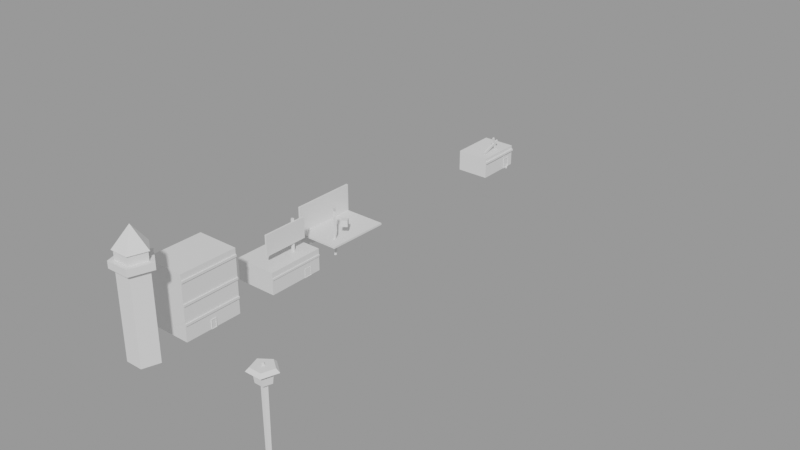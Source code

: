 # Source: CiudadP2.blend  (saved by Blender 3.6.13; exported with 4.5.12 LTS)
import bpy
from mathutils import Matrix  # noqa: F401  (used for matrix-valued properties, if any)

bpy.ops.wm.read_factory_settings(use_empty=True)
scene = bpy.context.scene
scene.name = 'Objetos'

# ---- materials (node trees are filled in below, after node groups)
mat_material_002 = bpy.data.materials.new('Material.002')
mat_material_002.alpha_threshold = 0.0
mat_material_002.roughness = 0.5
mat_material_002.line_color = (0.0, 0.0, 0.0, 1.0)
mat_material_003 = bpy.data.materials.new('Material.003')
mat_material_003.alpha_threshold = 0.0
mat_material_003.roughness = 0.5
mat_material_003.line_color = (0.0, 0.0, 0.0, 1.0)

# ---- material node trees
mat_material_002.use_nodes = True; mat_material_002.node_tree.nodes.clear()
_N = mat_material_002.node_tree.nodes; _L = mat_material_002.node_tree.links
n0 = _N.new('ShaderNodeOutputMaterial'); n0.name = 'Material Output'; n0.location = (300, 300)
n1 = _N.new('ShaderNodeBsdfPrincipled'); n1.name = 'Principled BSDF'; n1.location = (10, 300)
n1.distribution = 'GGX'
n1.subsurface_method = 'RANDOM_WALK_SKIN'
n1.inputs[3].default_value = 1.45
n1.inputs[27].default_value = (0.0, 0.0, 0.0, 1.0)
n1.inputs[28].default_value = 1.0
_L.new(n1.outputs[0], n0.inputs[0])
n0.is_active_output = True
mat_material_003.use_nodes = True; mat_material_003.node_tree.nodes.clear()
_N = mat_material_003.node_tree.nodes; _L = mat_material_003.node_tree.links
n0 = _N.new('ShaderNodeOutputMaterial'); n0.name = 'Material Output'; n0.location = (300, 300)
n1 = _N.new('ShaderNodeBsdfPrincipled'); n1.name = 'Principled BSDF'; n1.location = (10, 300)
n1.distribution = 'GGX'
n1.subsurface_method = 'RANDOM_WALK_SKIN'
n1.inputs[3].default_value = 1.45
n1.inputs[27].default_value = (0.0, 0.0, 0.0, 1.0)
n1.inputs[28].default_value = 1.0
_L.new(n1.outputs[0], n0.inputs[0])
n0.is_active_output = True

# ---- meshes
me_cube_043 = bpy.data.meshes.new('Cube.043')
me_cube_043.from_pydata([(1.479, 0.8771, 0.8726), (1.479, 0.8771, -0.8726), (1.479, -1.0, 0.8726), (1.479, -1.0, -0.8726), (-1.624, 0.8771, 0.8726), (-1.624, 0.8771, -0.8726), (-1.624, -1.0, 0.8726), (-1.624, -1.0, -0.8726), (1.479, 0.8771, 0.7052), (1.479, 0.8771, 0.6451), (1.479, 0.8771, 0.1106), (1.479, 0.8771, 0.05048), (1.479, 0.8771, -0.3925), (1.479, 0.8771, -0.4526), (-1.624, -1.0, -0.4526), (-1.624, -1.0, -0.3925), (-1.624, -1.0, 0.05048), (-1.624, -1.0, 0.1106), (-1.624, -1.0, 0.6451), (-1.624, -1.0, 0.7052), (1.479, -1.0, 0.7052), (1.479, -1.0, 0.6451), (1.479, -1.0, 0.1106), (1.479, -1.0, 0.05048), (1.479, -1.0, -0.3925), (1.479, -1.0, -0.4526), (-1.624, 0.8771, 0.6451), (-1.624, 0.8771, 0.7052), (-1.624, 0.8771, 0.05048), (-1.624, 0.8771, 0.1106), (-1.624, 0.8771, -0.4526), (-1.624, 0.8771, -0.3925), (1.55, 0.8771, -0.3925), (1.55, 0.8771, -0.4526), (1.55, 0.8771, 0.1106), (1.55, 0.8771, 0.05048), (1.55, 0.8771, 0.7052), (1.55, 0.8771, 0.6451), (1.55, -1.0, -0.3925), (1.55, -1.0, -0.4526), (1.55, -1.0, 0.1106), (1.55, -1.0, 0.05048), (1.55, -1.0, 0.7052), (1.55, -1.0, 0.6451), (1.529, 0.01494, -0.8606), (1.529, -0.1378, -0.8606), (1.479, 0.8771, -0.6254), (1.479, -1.0, -0.6254), (-1.624, 0.8771, -0.6254), (-1.624, -1.0, -0.6254), (1.529, -0.1378, -0.6374), (1.529, 0.01494, -0.6374), (-1.624, 0.027, -0.8726), (-1.624, -0.1499, -0.8726), (1.479, 0.027, 0.8726), (1.479, -0.1499, 0.8726), (-1.624, -0.1499, 0.8726), (-1.624, 0.027, 0.8726), (1.479, -0.1499, -0.8726), (1.479, 0.027, -0.8726), (1.479, 0.027, -0.3925), (1.479, -0.1499, -0.3925), (1.479, -0.1499, -0.4526), (1.479, 0.027, -0.4526), (1.479, 0.027, 0.1106), (1.479, -0.1499, 0.1106), (1.479, -0.1499, 0.05048), (1.479, 0.027, 0.05048), (1.479, 0.027, 0.7052), (1.479, -0.1499, 0.7052), (1.479, -0.1499, 0.6451), (1.479, 0.027, 0.6451), (-1.624, -0.1499, -0.3925), (-1.624, 0.027, -0.3925), (-1.624, 0.027, -0.4526), (-1.624, -0.1499, -0.4526), (-1.624, -0.1499, 0.1106), (-1.624, 0.027, 0.1106), (-1.624, 0.027, 0.05048), (-1.624, -0.1499, 0.05048), (-1.624, -0.1499, 0.7052), (-1.624, 0.027, 0.7052), (-1.624, 0.027, 0.6451), (-1.624, -0.1499, 0.6451), (1.55, -0.1499, -0.3925), (1.55, 0.027, -0.3925), (1.55, 0.027, -0.4526), (1.55, -0.1499, -0.4526), (1.55, -0.1499, 0.1106), (1.55, 0.027, 0.1106), (1.55, 0.027, 0.05048), (1.55, -0.1499, 0.05048), (1.55, -0.1499, 0.7052), (1.55, 0.027, 0.7052), (1.55, 0.027, 0.6451), (1.55, -0.1499, 0.6451), (-1.624, -0.1499, -0.6254), (-1.624, 0.027, -0.6254), (1.479, 0.027, -0.6254), (1.479, -0.1499, -0.6254), (1.529, -0.1499, -0.6254), (1.529, -0.1499, -0.8726), (1.529, 0.027, -0.8726), (1.529, 0.027, -0.6254), (1.499, -0.1378, -0.6374), (1.499, -0.1378, -0.8606), (1.499, 0.01494, -0.8606), (1.499, 0.01494, -0.6374)], [], [(81, 57, 4, 27), (20, 2, 6, 19), (69, 55, 2, 20), (29, 26, 9, 10), (67, 11, 35, 90), (47, 25, 14, 49), (25, 62, 87, 39), (46, 13, 63, 98), (48, 30, 13, 46), (31, 28, 11, 12), (0, 4, 57, 54), (24, 23, 16, 15), (77, 29, 28, 78), (19, 6, 56, 80), (49, 14, 75, 96), (22, 21, 18, 17), (81, 27, 26, 82), (31, 12, 13, 30), (29, 10, 11, 28), (27, 8, 9, 26), (22, 23, 41, 40), (13, 12, 32, 33), (20, 21, 43, 42), (15, 16, 79, 72), (17, 18, 83, 76), (19, 80, 83, 18), (24, 15, 14, 25), (22, 17, 16, 23), (20, 19, 18, 21), (27, 4, 0, 8), (32, 85, 86, 33), (34, 89, 90, 35), (36, 93, 94, 37), (11, 10, 34, 35), (24, 25, 39, 38), (21, 70, 95, 43), (9, 8, 36, 37), (23, 66, 91, 41), (99, 62, 25, 47), (8, 68, 93, 36), (10, 9, 71, 64), (12, 11, 67, 60), (61, 66, 23, 24), (65, 70, 21, 22), (71, 9, 37, 94), (65, 22, 40, 88), (69, 20, 42, 92), (73, 31, 30, 74), (51, 50, 104, 107), (92, 42, 43, 95), (88, 40, 41, 91), (84, 38, 39, 87), (77, 82, 26, 29), (73, 78, 28, 31), (17, 76, 79, 16), (15, 72, 75, 14), (1, 46, 98, 59), (97, 74, 30, 48), (55, 56, 6, 2), (12, 60, 85, 32), (63, 13, 33, 86), (10, 64, 89, 34), (52, 97, 48, 5), (8, 0, 54, 68), (58, 99, 47, 3), (5, 1, 59, 52), (53, 58, 3, 7), (5, 48, 46, 1), (61, 24, 38, 84), (3, 47, 49, 7), (61, 84, 85, 60), (65, 88, 89, 64), (69, 92, 93, 68), (63, 86, 87, 62), (67, 90, 91, 66), (71, 94, 95, 70), (92, 95, 94, 93), (88, 91, 90, 89), (84, 87, 86, 85), (81, 82, 83, 80), (77, 78, 79, 76), (73, 74, 75, 72), (82, 77, 76, 83), (78, 73, 72, 79), (57, 81, 80, 56), (97, 52, 53, 96), (55, 69, 68, 54), (66, 61, 60, 67), (99, 58, 101, 100), (70, 65, 64, 71), (58, 53, 52, 59), (56, 55, 54, 57), (74, 97, 96, 75), (62, 99, 98, 63), (7, 49, 96, 53), (58, 59, 102, 101), (98, 99, 100, 103), (59, 98, 103, 102), (45, 50, 100, 101), (51, 44, 102, 103), (44, 45, 101, 102), (50, 51, 103, 100), (104, 105, 106, 107), (44, 51, 107, 106), (45, 44, 106, 105), (50, 45, 105, 104)])
_uv = me_cube_043.uv_layers.new(name='UVMap')
_uv.uv.foreach_set('vector', [0.7324, 0.7829, 0.7324, 0.7935, 0.6789, 0.7935, 0.6789, 0.7829, 0.9922, 0.7829, 0.9922, 0.7935, 0.797, 0.7935, 0.797, 0.7829, 0.2824, 0.6183, 0.2824, 0.6689, 0.02507, 0.6689, 0.02507, 0.6183, 0.6789, 0.7455, 0.6789, 0.7791, 0.4837, 0.7791, 0.4837, 0.7455, 0.3359, 0.3343, 0.5933, 0.3343, 0.5933, 0.3558, 0.3359, 0.3558, 0.9922, 0.6992, 0.9922, 0.7101, 0.797, 0.7101, 0.797, 0.6992, 0.02507, 0.1392, 0.2824, 0.1392, 0.2824, 0.1606, 0.02507, 0.1606, 0.5933, 0.08684, 0.5933, 0.1392, 0.3359, 0.1392, 0.3359, 0.08684, 0.6789, 0.6992, 0.6789, 0.7101, 0.4837, 0.7101, 0.4837, 0.6992, 0.6789, 0.7139, 0.6789, 0.7417, 0.4837, 0.7417, 0.4837, 0.7139, 0.6789, 0.9886, 0.6789, 0.7935, 0.7324, 0.7935, 0.7324, 0.9886, 0.9922, 0.7139, 0.9922, 0.7417, 0.797, 0.7417, 0.797, 0.7139, 0.7324, 0.7455, 0.6789, 0.7455, 0.6789, 0.7417, 0.7324, 0.7417, 0.797, 0.7829, 0.797, 0.7935, 0.7435, 0.7935, 0.7435, 0.7829, 0.797, 0.6992, 0.797, 0.7101, 0.7435, 0.7101, 0.7435, 0.6992, 0.9922, 0.7455, 0.9922, 0.7791, 0.797, 0.7791, 0.797, 0.7455, 0.7324, 0.7829, 0.6789, 0.7829, 0.6789, 0.7791, 0.7324, 0.7791, 0.6789, 0.7139, 0.4837, 0.7139, 0.4837, 0.7101, 0.6789, 0.7101, 0.6789, 0.7455, 0.4837, 0.7455, 0.4837, 0.7417, 0.6789, 0.7417, 0.6789, 0.7829, 0.4837, 0.7829, 0.4837, 0.7791, 0.6789, 0.7791, 0.9922, 0.7455, 0.9922, 0.7417, 0.9966, 0.7417, 0.9966, 0.7455, 0.4837, 0.7101, 0.4837, 0.7139, 0.4792, 0.7139, 0.4792, 0.7101, 0.9922, 0.7829, 0.9922, 0.7791, 0.9966, 0.7791, 0.9966, 0.7829, 0.797, 0.7139, 0.797, 0.7417, 0.7435, 0.7417, 0.7435, 0.7139, 0.797, 0.7455, 0.797, 0.7791, 0.7435, 0.7791, 0.7435, 0.7455, 0.797, 0.7829, 0.7435, 0.7829, 0.7435, 0.7791, 0.797, 0.7791, 0.9922, 0.7139, 0.797, 0.7139, 0.797, 0.7101, 0.9922, 0.7101, 0.9922, 0.7455, 0.797, 0.7455, 0.797, 0.7417, 0.9922, 0.7417, 0.9922, 0.7829, 0.797, 0.7829, 0.797, 0.7791, 0.9922, 0.7791, 0.6789, 0.7829, 0.6789, 0.7935, 0.4837, 0.7935, 0.4837, 0.7829, 0.5933, 0.1788, 0.3359, 0.1788, 0.3359, 0.1606, 0.5933, 0.1606, 0.5933, 0.3739, 0.3359, 0.3739, 0.3359, 0.3558, 0.5933, 0.3558, 0.5933, 0.5968, 0.3359, 0.5968, 0.3359, 0.5786, 0.5933, 0.5786, 0.4837, 0.7417, 0.4837, 0.7455, 0.4792, 0.7455, 0.4792, 0.7417, 0.9922, 0.7139, 0.9922, 0.7101, 0.9966, 0.7101, 0.9966, 0.7139, 0.02507, 0.5572, 0.2824, 0.5572, 0.2824, 0.5786, 0.02507, 0.5786, 0.4837, 0.7791, 0.4837, 0.7829, 0.4792, 0.7829, 0.4792, 0.7791, 0.02507, 0.3343, 0.2824, 0.3343, 0.2824, 0.3558, 0.02507, 0.3558, 0.2824, 0.08684, 0.2824, 0.1392, 0.02507, 0.1392, 0.02507, 0.08684, 0.5933, 0.6183, 0.3359, 0.6183, 0.3359, 0.5968, 0.5933, 0.5968, 0.5933, 0.3954, 0.5933, 0.5572, 0.3359, 0.5572, 0.3359, 0.3954, 0.5933, 0.2002, 0.5933, 0.3343, 0.3359, 0.3343, 0.3359, 0.2002, 0.2824, 0.2002, 0.2824, 0.3343, 0.02507, 0.3343, 0.02507, 0.2002, 0.2824, 0.3954, 0.2824, 0.5572, 0.02507, 0.5572, 0.02507, 0.3954, 0.3359, 0.5572, 0.5933, 0.5572, 0.5933, 0.5786, 0.3359, 0.5786, 0.2824, 0.3954, 0.02507, 0.3954, 0.02507, 0.3739, 0.2824, 0.3739, 0.2824, 0.6183, 0.02507, 0.6183, 0.02507, 0.5968, 0.2824, 0.5968, 0.7324, 0.7139, 0.6789, 0.7139, 0.6789, 0.7101, 0.7324, 0.7101, 0.2518, 0.9075, 0.1256, 0.9176, 0.1362, 0.9019, 0.2408, 0.8971, 0.2824, 0.5968, 0.02507, 0.5968, 0.02507, 0.5786, 0.2824, 0.5786, 0.2824, 0.3739, 0.02507, 0.3739, 0.02507, 0.3558, 0.2824, 0.3558, 0.2824, 0.1788, 0.02507, 0.1788, 0.02507, 0.1606, 0.2824, 0.1606, 0.7324, 0.7455, 0.7324, 0.7791, 0.6789, 0.7791, 0.6789, 0.7455, 0.7324, 0.7139, 0.7324, 0.7417, 0.6789, 0.7417, 0.6789, 0.7139, 0.797, 0.7455, 0.7435, 0.7455, 0.7435, 0.7417, 0.797, 0.7417, 0.797, 0.7139, 0.7435, 0.7139, 0.7435, 0.7101, 0.797, 0.7101, 0.5933, 0.012, 0.5933, 0.08684, 0.3359, 0.08684, 0.3359, 0.012, 0.7324, 0.6992, 0.7324, 0.7101, 0.6789, 0.7101, 0.6789, 0.6992, 0.7435, 0.9886, 0.7435, 0.7935, 0.797, 0.7935, 0.797, 0.9886, 0.5933, 0.2002, 0.3359, 0.2002, 0.3359, 0.1788, 0.5933, 0.1788, 0.3359, 0.1392, 0.5933, 0.1392, 0.5933, 0.1606, 0.3359, 0.1606, 0.5933, 0.3954, 0.3359, 0.3954, 0.3359, 0.3739, 0.5933, 0.3739, 0.7324, 0.6837, 0.7324, 0.6992, 0.6789, 0.6992, 0.6789, 0.6837, 0.5933, 0.6183, 0.5933, 0.6689, 0.3359, 0.6689, 0.3359, 0.6183, 0.2824, 0.012, 0.2824, 0.08684, 0.02507, 0.08684, 0.02507, 0.012, 0.6789, 0.6837, 0.6789, 0.4885, 0.7324, 0.4885, 0.7324, 0.6837, 0.7435, 0.6837, 0.7435, 0.4885, 0.797, 0.4885, 0.797, 0.6837, 0.6789, 0.6837, 0.6789, 0.6992, 0.4837, 0.6992, 0.4837, 0.6837, 0.2824, 0.2002, 0.02507, 0.2002, 0.02507, 0.1788, 0.2824, 0.1788, 0.9922, 0.6837, 0.9922, 0.6992, 0.797, 0.6992, 0.797, 0.6837, 0.2824, 0.2002, 0.2824, 0.1788, 0.3359, 0.1788, 0.3359, 0.2002, 0.2824, 0.3954, 0.2824, 0.3739, 0.3359, 0.3739, 0.3359, 0.3954, 0.2824, 0.6183, 0.2824, 0.5968, 0.3359, 0.5968, 0.3359, 0.6183, 0.3359, 0.1392, 0.3359, 0.1606, 0.2824, 0.1606, 0.2824, 0.1392, 0.3359, 0.3343, 0.3359, 0.3558, 0.2824, 0.3558, 0.2824, 0.3343, 0.3359, 0.5572, 0.3359, 0.5786, 0.2824, 0.5786, 0.2824, 0.5572, 0.2824, 0.5968, 0.2824, 0.5786, 0.3359, 0.5786, 0.3359, 0.5968, 0.2824, 0.3739, 0.2824, 0.3558, 0.3359, 0.3558, 0.3359, 0.3739, 0.2824, 0.1788, 0.2824, 0.1606, 0.3359, 0.1606, 0.3359, 0.1788, 0.7324, 0.7829, 0.7324, 0.7791, 0.7435, 0.7791, 0.7435, 0.7829, 0.7324, 0.7455, 0.7324, 0.7417, 0.7435, 0.7417, 0.7435, 0.7455, 0.7324, 0.7139, 0.7324, 0.7101, 0.7435, 0.7101, 0.7435, 0.7139, 0.7324, 0.7791, 0.7324, 0.7455, 0.7435, 0.7455, 0.7435, 0.7791, 0.7324, 0.7417, 0.7324, 0.7139, 0.7435, 0.7139, 0.7435, 0.7417, 0.7324, 0.7935, 0.7324, 0.7829, 0.7435, 0.7829, 0.7435, 0.7935, 0.7324, 0.6992, 0.7324, 0.6837, 0.7435, 0.6837, 0.7435, 0.6992, 0.2824, 0.6689, 0.2824, 0.6183, 0.3359, 0.6183, 0.3359, 0.6689, 0.2824, 0.3343, 0.2824, 0.2002, 0.3359, 0.2002, 0.3359, 0.3343, 0.06688, 0.9447, 0.06688, 0.6947, 0.1156, 0.7052, 0.1156, 0.9343, 0.2824, 0.5572, 0.2824, 0.3954, 0.3359, 0.3954, 0.3359, 0.5572, 0.7435, 0.4885, 0.7435, 0.6837, 0.7324, 0.6837, 0.7324, 0.4885, 0.7435, 0.7935, 0.7435, 0.9886, 0.7324, 0.9886, 0.7324, 0.7935, 0.7324, 0.7101, 0.7324, 0.6992, 0.7435, 0.6992, 0.7435, 0.7101, 0.2824, 0.1392, 0.2824, 0.08684, 0.3359, 0.08684, 0.3359, 0.1392, 0.797, 0.6837, 0.797, 0.6992, 0.7435, 0.6992, 0.7435, 0.6837, 0.7435, 0.4885, 0.7324, 0.4885, 0.7324, 0.4853, 0.7435, 0.4853, 0.2671, 0.9583, 0.1206, 0.9759, 0.1156, 0.9343, 0.2621, 0.9167, 0.3015, 0.7228, 0.3015, 0.9167, 0.2621, 0.9167, 0.2621, 0.7228, 0.1256, 0.7218, 0.1256, 0.9176, 0.1156, 0.9343, 0.1156, 0.7052, 0.2518, 0.9075, 0.2518, 0.732, 0.2621, 0.7228, 0.2621, 0.9167, 0.2518, 0.732, 0.1256, 0.7218, 0.1156, 0.7052, 0.2621, 0.7228, 0.1256, 0.9176, 0.2518, 0.9075, 0.2621, 0.9167, 0.1156, 0.9343, 0.1362, 0.9019, 0.1362, 0.7375, 0.2408, 0.7424, 0.2408, 0.8971, 0.2518, 0.732, 0.2518, 0.9075, 0.2408, 0.8971, 0.2408, 0.7424, 0.1256, 0.7218, 0.2518, 0.732, 0.2408, 0.7424, 0.1362, 0.7375, 0.1256, 0.9176, 0.1256, 0.7218, 0.1362, 0.7375, 0.1362, 0.9019])
me_cube_043.materials.append(mat_material_002)
me_cube_043.use_mirror_vertex_groups = False
me_cube_043.update()
me_cube_044 = bpy.data.meshes.new('Cube.044')
me_cube_044.from_pydata([(1.479, 0.8771, -0.2619), (1.479, 0.8771, -0.8726), (1.479, -1.0, -0.2619), (1.479, -1.0, -0.8726), (-1.624, 0.8771, -0.2619), (-1.624, 0.8771, -0.8726), (-1.624, -1.0, -0.2619), (-1.624, -1.0, -0.8726), (1.534, -1.0, -0.4706), (1.534, -1.0, -0.4199), (1.534, 0.8771, -0.4706), (1.534, 0.8771, -0.4199), (1.479, 0.8771, -0.4199), (1.479, 0.8771, -0.4706), (-1.624, -1.0, -0.4706), (-1.624, -1.0, -0.4199), (1.479, -1.0, -0.4199), (1.479, -1.0, -0.4706), (-1.624, 0.8771, -0.4706), (-1.624, 0.8771, -0.4199), (1.509, 0.5121, -0.6373), (1.509, 0.2907, -0.6373), (-1.624, 0.2796, -0.6262), (-1.624, 0.5232, -0.6262), (1.479, 0.5232, -0.6262), (1.479, 0.2796, -0.6262), (-1.624, -1.0, -0.6262), (-1.624, 0.8771, -0.6262), (1.479, -1.0, -0.6262), (1.479, 0.8771, -0.6262), (-1.624, 0.5232, -0.8726), (-1.624, 0.2796, -0.8726), (1.534, 0.5232, -0.4706), (1.534, 0.2796, -0.4706), (1.534, 0.2796, -0.4199), (1.534, 0.5232, -0.4199), (1.479, 0.5232, -0.2619), (1.479, 0.2796, -0.2619), (-1.624, 0.2796, -0.2619), (-1.624, 0.5232, -0.2619), (1.479, 0.2796, -0.8726), (1.479, 0.5232, -0.8726), (1.479, 0.5232, -0.4199), (1.479, 0.2796, -0.4199), (1.479, 0.2796, -0.4706), (1.479, 0.5232, -0.4706), (-1.624, 0.2796, -0.4199), (-1.624, 0.5232, -0.4199), (-1.624, 0.5232, -0.4706), (-1.624, 0.2796, -0.4706), (1.509, 0.5121, -0.8615), (1.509, 0.2907, -0.8615), (1.509, 0.2796, -0.6262), (1.509, 0.2796, -0.8726), (1.509, 0.5232, -0.8726), (1.509, 0.5232, -0.6262), (1.49, 0.2907, -0.6373), (1.49, 0.2907, -0.8615), (1.49, 0.5121, -0.8615), (1.49, 0.5121, -0.6373)], [], [(47, 39, 4, 19), (43, 16, 9, 34), (28, 17, 14, 26), (11, 35, 32, 10), (19, 4, 0, 12), (15, 6, 38, 46), (12, 0, 36, 42), (27, 18, 13, 29), (16, 2, 6, 15), (31, 40, 3, 7), (19, 12, 13, 18), (16, 17, 8, 9), (15, 46, 49, 14), (16, 15, 14, 17), (47, 19, 18, 48), (34, 9, 8, 33), (12, 42, 35, 11), (13, 12, 11, 10), (0, 4, 39, 36), (45, 13, 10, 32), (25, 44, 17, 28), (7, 26, 22, 31), (5, 1, 41, 30), (37, 38, 6, 2), (29, 13, 45, 24), (23, 48, 18, 27), (17, 44, 33, 8), (43, 37, 2, 16), (43, 34, 35, 42), (45, 32, 33, 44), (25, 40, 53, 52), (47, 48, 49, 46), (23, 30, 31, 22), (37, 43, 42, 36), (39, 47, 46, 38), (40, 31, 30, 41), (34, 33, 32, 35), (38, 37, 36, 39), (26, 14, 49, 22), (48, 23, 22, 49), (44, 25, 24, 45), (30, 23, 27, 5), (1, 29, 24, 41), (40, 25, 28, 3), (5, 27, 29, 1), (3, 28, 26, 7), (21, 51, 57, 56), (41, 24, 55, 54), (40, 41, 54, 53), (24, 25, 52, 55), (51, 21, 52, 53), (20, 50, 54, 55), (50, 51, 53, 54), (21, 20, 55, 52), (56, 57, 58, 59), (20, 21, 56, 59), (50, 20, 59, 58), (51, 50, 58, 57)])
_uv = me_cube_044.uv_layers.new(name='UVMap')
_uv.uv.foreach_set('vector', [0.6334, 0.7348, 0.6334, 0.7461, 0.608, 0.7461, 0.608, 0.7348, 0.6771, 0.3348, 0.0168, 0.3348, 0.0168, 0.3062, 0.6771, 0.3062, 0.9644, 0.7201, 0.9644, 0.7312, 0.7424, 0.7312, 0.7424, 0.7201, 0.9855, 0.3062, 0.8028, 0.3062, 0.8028, 0.28, 0.9855, 0.28, 0.608, 0.7348, 0.608, 0.7461, 0.386, 0.7461, 0.386, 0.7348, 0.7424, 0.7348, 0.7424, 0.7461, 0.6508, 0.7461, 0.6508, 0.7348, 0.9855, 0.3348, 0.9855, 0.4163, 0.8028, 0.4163, 0.8028, 0.3348, 0.608, 0.7201, 0.608, 0.7312, 0.386, 0.7312, 0.386, 0.7201, 0.9644, 0.7348, 0.9644, 0.7461, 0.7424, 0.7461, 0.7424, 0.7348, 0.6508, 0.7024, 0.6508, 0.4804, 0.7424, 0.4804, 0.7424, 0.7024, 0.608, 0.7348, 0.386, 0.7348, 0.386, 0.7312, 0.608, 0.7312, 0.9644, 0.7348, 0.9644, 0.7312, 0.9683, 0.7312, 0.9683, 0.7348, 0.7424, 0.7348, 0.6508, 0.7348, 0.6508, 0.7312, 0.7424, 0.7312, 0.9644, 0.7348, 0.7424, 0.7348, 0.7424, 0.7312, 0.9644, 0.7312, 0.6334, 0.7348, 0.608, 0.7348, 0.608, 0.7312, 0.6334, 0.7312, 0.6771, 0.3062, 0.0168, 0.3062, 0.0168, 0.28, 0.6771, 0.28, 0.9855, 0.3348, 0.8028, 0.3348, 0.8028, 0.3062, 0.9855, 0.3062, 0.386, 0.7312, 0.386, 0.7348, 0.3821, 0.7348, 0.3821, 0.7312, 0.608, 0.9682, 0.608, 0.7461, 0.6334, 0.7461, 0.6334, 0.9682, 0.8028, 0.2513, 0.9855, 0.2513, 0.9855, 0.28, 0.8028, 0.28, 0.6771, 0.171, 0.6771, 0.2513, 0.0168, 0.2513, 0.0168, 0.171, 0.7424, 0.7024, 0.7424, 0.7201, 0.6508, 0.7201, 0.6508, 0.7024, 0.608, 0.7024, 0.608, 0.4804, 0.6334, 0.4804, 0.6334, 0.7024, 0.6508, 0.9682, 0.6508, 0.7461, 0.7424, 0.7461, 0.7424, 0.9682, 0.9855, 0.171, 0.9855, 0.2513, 0.8028, 0.2513, 0.8028, 0.171, 0.6334, 0.7201, 0.6334, 0.7312, 0.608, 0.7312, 0.608, 0.7201, 0.0168, 0.2513, 0.6771, 0.2513, 0.6771, 0.28, 0.0168, 0.28, 0.6771, 0.3348, 0.6771, 0.4163, 0.0168, 0.4163, 0.0168, 0.3348, 0.6771, 0.3348, 0.6771, 0.3062, 0.8028, 0.3062, 0.8028, 0.3348, 0.8028, 0.2513, 0.8028, 0.28, 0.6771, 0.28, 0.6771, 0.2513, 0.3301, 0.9793, 0.009843, 0.9793, 0.01616, 0.9406, 0.3238, 0.9406, 0.6334, 0.7348, 0.6334, 0.7312, 0.6508, 0.7312, 0.6508, 0.7348, 0.6334, 0.7201, 0.6334, 0.7024, 0.6508, 0.7024, 0.6508, 0.7201, 0.6771, 0.4163, 0.6771, 0.3348, 0.8028, 0.3348, 0.8028, 0.4163, 0.6334, 0.7461, 0.6334, 0.7348, 0.6508, 0.7348, 0.6508, 0.7461, 0.6508, 0.4804, 0.6508, 0.7024, 0.6334, 0.7024, 0.6334, 0.4804, 0.6771, 0.3062, 0.6771, 0.28, 0.8028, 0.28, 0.8028, 0.3062, 0.6508, 0.7461, 0.6508, 0.9682, 0.6334, 0.9682, 0.6334, 0.7461, 0.7424, 0.7201, 0.7424, 0.7312, 0.6508, 0.7312, 0.6508, 0.7201, 0.6334, 0.7312, 0.6334, 0.7201, 0.6508, 0.7201, 0.6508, 0.7312, 0.6771, 0.2513, 0.6771, 0.171, 0.8028, 0.171, 0.8028, 0.2513, 0.6334, 0.7024, 0.6334, 0.7201, 0.608, 0.7201, 0.608, 0.7024, 0.9855, 0.04388, 0.9855, 0.171, 0.8028, 0.171, 0.8028, 0.04388, 0.6771, 0.04388, 0.6771, 0.171, 0.0168, 0.171, 0.0168, 0.04388, 0.608, 0.7024, 0.608, 0.7201, 0.386, 0.7201, 0.386, 0.7024, 0.9644, 0.7024, 0.9644, 0.7201, 0.7424, 0.7201, 0.7424, 0.7024, 0.3068, 0.9274, 0.03311, 0.9274, 0.04655, 0.9169, 0.2934, 0.9169, 0.02699, 0.6202, 0.313, 0.6202, 0.313, 0.6555, 0.02699, 0.6555, 0.6508, 0.4804, 0.6334, 0.4804, 0.6334, 0.4783, 0.6508, 0.4783, 0.3485, 0.6542, 0.3594, 0.9392, 0.3238, 0.9406, 0.313, 0.6555, 0.03311, 0.9274, 0.3068, 0.9274, 0.3238, 0.9406, 0.01616, 0.9406, 0.3003, 0.6687, 0.03968, 0.6687, 0.02699, 0.6555, 0.313, 0.6555, 0.03968, 0.6687, 0.03311, 0.9274, 0.01616, 0.9406, 0.02699, 0.6555, 0.3068, 0.9274, 0.3003, 0.6687, 0.313, 0.6555, 0.3238, 0.9406, 0.2934, 0.9169, 0.04655, 0.9169, 0.0498, 0.6792, 0.2901, 0.6792, 0.3003, 0.6687, 0.3068, 0.9274, 0.2934, 0.9169, 0.2901, 0.6792, 0.03968, 0.6687, 0.3003, 0.6687, 0.2901, 0.6792, 0.0498, 0.6792, 0.03311, 0.9274, 0.03968, 0.6687, 0.0498, 0.6792, 0.04655, 0.9169])
me_cube_044.materials.append(mat_material_003)
me_cube_044.use_mirror_vertex_groups = False
me_cube_044.update()
me_cylinder_008 = bpy.data.meshes.new('Cylinder.008')
me_cylinder_008.from_pydata([(1.192e-08, 1.0, -0.7636), (1.192e-08, 1.0, 0.7636), (0.9511, 0.309, -0.7636), (0.9511, 0.309, 0.7636), (0.5878, -0.809, -0.7636), (0.5878, -0.809, 0.7636), (-0.5878, -0.809, -0.7636), (-0.5878, -0.809, 0.7636), (-0.9511, 0.309, -0.7636), (-0.9511, 0.309, 0.7636)], [], [(0, 1, 3, 2), (2, 3, 5, 4), (4, 5, 7, 6), (3, 1, 9, 7, 5), (6, 7, 9, 8), (8, 9, 1, 0), (0, 2, 4, 6, 8)])
_uv = me_cylinder_008.uv_layers.new(name='UVMap')
_uv.uv.foreach_set('vector', [1.0, 0.5, 1.0, 1.0, 0.8, 1.0, 0.8, 0.5, 0.8, 0.5, 0.8, 1.0, 0.6, 1.0, 0.6, 0.5, 0.6, 0.5, 0.6, 1.0, 0.4, 1.0, 0.4, 0.5, 0.4783, 0.3242, 0.25, 0.49, 0.02175, 0.3242, 0.1089, 0.05584, 0.3911, 0.05584, 0.4, 0.5, 0.4, 1.0, 0.2, 1.0, 0.2, 0.5, 0.2, 0.5, 0.2, 1.0, 2.98e-08, 1.0, 2.98e-08, 0.5, 0.75, 0.49, 0.9783, 0.3242, 0.8911, 0.05584, 0.6089, 0.05584, 0.5217, 0.3242])
me_cylinder_008.update()
me_cube_045 = bpy.data.meshes.new('Cube.045')
me_cube_045.from_pydata([(-1.0, -1.0, -1.0), (-1.0, -1.0, -0.1045), (-1.0, 1.0, -1.0), (-1.0, 1.0, -0.1045), (0.2292, -1.0, -1.0), (0.2292, -1.0, -0.1045), (0.2292, 1.0, -1.0), (0.2292, 1.0, -0.1045)], [], [(0, 1, 3, 2), (2, 3, 7, 6), (6, 7, 5, 4), (4, 5, 1, 0), (2, 6, 4, 0), (7, 3, 1, 5)])
_uv = me_cube_045.uv_layers.new(name='UVMap')
_uv.uv.foreach_set('vector', [0.3209, 0.623, 0.1857, 0.4878, 0.4878, 0.1857, 0.623, 0.3209, 0.623, 0.3209, 0.4878, 0.1857, 0.6734, -3.567e-08, 0.8087, 0.1353, 1.0, 0.4272, 0.8087, 0.4272, 0.8087, -2.766e-09, 1.0, 5.596e-09, 0.1353, 0.8087, -4.759e-09, 0.6734, 0.1857, 0.4878, 0.3209, 0.623, 0.623, 0.3209, 0.8087, 0.5066, 0.5066, 0.8087, 0.3209, 0.623, 0.3021, 5.406e-08, 0.4878, 0.1857, 0.1857, 0.4878, -1.7e-08, 0.3021])
me_cube_045.update()
me_cube_046 = bpy.data.meshes.new('Cube.046')
me_cube_046.from_pydata([(-10.18, -1.019, -26.87), (-9.849, 0.9598, -29.39), (-10.17, -0.9724, 18.56), (-9.253, -1.02, -26.87), (-8.918, 0.9592, -29.39), (-9.243, -0.973, 18.56), (-8.908, 1.006, 16.04), (-9.839, 1.007, 16.04)], [], [(1, 4, 3, 0), (0, 2, 7, 1), (3, 5, 2, 0), (4, 6, 5, 3), (6, 7, 2, 5), (1, 7, 6, 4)])
_uv = me_cube_046.uv_layers.new(name='UVMap')
_uv.uv.foreach_set('vector', [0.125, 0.5, 0.375, 0.5, 0.375, 0.75, 0.125, 0.75, 0.375, 0.0, 0.625, 0.0, 0.625, 0.25, 0.375, 0.25, 0.375, 0.75, 0.625, 0.75, 0.625, 1.0, 0.375, 1.0, 0.375, 0.5, 0.625, 0.5, 0.625, 0.75, 0.375, 0.75, 0.625, 0.5, 0.875, 0.5, 0.875, 0.75, 0.625, 0.75, 0.375, 0.25, 0.625, 0.25, 0.625, 0.5, 0.375, 0.5])
me_cube_046.update()
me_cube_047 = bpy.data.meshes.new('Cube.047')
me_cube_047.from_pydata([(-12.27, -0.9983, -11.6), (-11.67, 0.9605, -14.84), (-12.27, -0.9956, -9.605), (11.66, -1.021, -11.6), (12.26, 0.9376, -14.83), (11.66, -1.019, -9.6), (12.26, 0.9403, -12.83), (-11.67, 0.9632, -12.84)], [], [(1, 4, 3, 0), (0, 2, 7, 1), (3, 5, 2, 0), (4, 6, 5, 3), (6, 7, 2, 5), (1, 7, 6, 4)])
_uv = me_cube_047.uv_layers.new(name='UVMap')
_uv.uv.foreach_set('vector', [0.125, 0.5, 0.375, 0.5, 0.375, 0.75, 0.125, 0.75, 0.375, 0.0, 0.625, 0.0, 0.625, 0.25, 0.375, 0.25, 0.375, 0.75, 0.625, 0.75, 0.625, 1.0, 0.375, 1.0, 0.375, 0.5, 0.625, 0.5, 0.625, 0.75, 0.375, 0.75, 0.625, 0.5, 0.875, 0.5, 0.875, 0.75, 0.625, 0.75, 0.375, 0.25, 0.625, 0.25, 0.625, 0.5, 0.375, 0.5])
me_cube_047.update()
me_cube_048 = bpy.data.meshes.new('Cube.048')
me_cube_048.from_pydata([(0.4046, -0.0028, -25.59), (0.4159, 0.04987, 25.33), (0.63, -0.04232, -25.54), (0.6413, 0.01035, 25.38), (0.08358, -0.06761, -25.5), (0.09485, -0.01494, 25.42), (-0.4795, -0.04372, -25.53), (-0.4682, 0.00895, 25.39), (-0.2811, -0.003665, -25.59), (-0.2698, 0.049, 25.34), (0.1685, 0.03288, -18.76), (0.3939, -0.006634, -18.71), (-0.1525, -0.03192, -18.68), (-0.7156, -0.008033, -18.71), (-0.5172, 0.03202, -18.76), (0.08874, -0.02898, -12.79), (0.3141, -0.0685, -12.74), (-0.2323, -0.09379, -12.71), (-0.7954, -0.0699, -12.74), (-0.597, -0.02985, -12.79), (0.4088, 0.01697, -6.472), (0.6342, -0.02255, -6.422), (0.08781, -0.04784, -6.389), (-0.4753, -0.02395, -6.419), (-0.2769, 0.01611, -6.47), (0.4138, 0.04, 15.79), (0.6392, 0.0004801, 15.84), (0.09274, -0.02481, 15.87), (-0.4703, -0.000919, 15.84), (-0.2719, 0.03913, 15.79), (-0.3155, 0.07639, 20.98), (-0.09008, 0.03687, 21.03), (-0.6365, 0.01158, 21.06), (-1.2, 0.03547, 21.03), (-1.001, 0.07552, 20.98), (1.305, 0.009923, 1.261), (0.7588, -0.01536, 1.294), (0.1957, 0.008524, 1.264), (0.3941, 0.04858, 1.213), (1.08, 0.04944, 1.211)], [], [(30, 1, 3, 31), (31, 3, 5, 32), (32, 5, 7, 33), (3, 1, 9, 7, 5), (33, 7, 9, 34), (34, 9, 1, 30), (0, 2, 4, 6, 8), (8, 14, 10, 0), (6, 13, 14, 8), (4, 12, 13, 6), (2, 11, 12, 4), (0, 10, 11, 2), (14, 19, 15, 10), (13, 18, 19, 14), (12, 17, 18, 13), (11, 16, 17, 12), (10, 15, 16, 11), (19, 24, 20, 15), (18, 23, 24, 19), (17, 22, 23, 18), (16, 21, 22, 17), (15, 20, 21, 16), (38, 29, 25, 39), (37, 28, 29, 38), (36, 27, 28, 37), (35, 26, 27, 36), (39, 25, 26, 35), (29, 34, 30, 25), (28, 33, 34, 29), (27, 32, 33, 28), (26, 31, 32, 27), (25, 30, 31, 26), (20, 39, 35, 21), (21, 35, 36, 22), (22, 36, 37, 23), (23, 37, 38, 24), (24, 38, 39, 20)])
_uv = me_cube_048.uv_layers.new(name='UVMap')
_uv.uv.foreach_set('vector', [1.0, 0.9745, 1.0, 1.0, 0.8, 1.0, 0.8, 0.9745, 0.8, 0.9745, 0.8, 1.0, 0.6, 1.0, 0.6, 0.9745, 0.6, 0.9745, 0.6, 1.0, 0.4, 1.0, 0.4, 0.9745, 0.4783, 0.3242, 0.25, 0.49, 0.02175, 0.3242, 0.1089, 0.05584, 0.3911, 0.05584, 0.4, 0.9745, 0.4, 1.0, 0.2, 1.0, 0.2, 0.9745, 0.2, 0.9745, 0.2, 1.0, 2.98e-08, 1.0, 2.98e-08, 0.9745, 0.75, 0.49, 0.9783, 0.3242, 0.8911, 0.05584, 0.6089, 0.05584, 0.5217, 0.3242, 0.2, 0.5, 0.2, 0.75, 2.98e-08, 0.75, 2.98e-08, 0.5, 0.4, 0.5, 0.4, 0.75, 0.2, 0.75, 0.2, 0.5, 0.6, 0.5, 0.6, 0.75, 0.4, 0.75, 0.4, 0.5, 0.8, 0.5, 0.8, 0.75, 0.6, 0.75, 0.6, 0.5, 1.0, 0.5, 1.0, 0.75, 0.8, 0.75, 0.8, 0.5, 0.2, 0.75, 0.2, 0.7856, 2.98e-08, 0.7856, 2.98e-08, 0.75, 0.4, 0.75, 0.4, 0.7856, 0.2, 0.7856, 0.2, 0.75, 0.6, 0.75, 0.6, 0.7856, 0.4, 0.7856, 0.4, 0.75, 0.8, 0.75, 0.8, 0.7856, 0.6, 0.7856, 0.6, 0.75, 1.0, 0.75, 1.0, 0.7856, 0.8, 0.7856, 0.8, 0.75, 0.2, 0.7856, 0.2, 0.8124, 2.98e-08, 0.8124, 2.98e-08, 0.7856, 0.4, 0.7856, 0.4, 0.8124, 0.2, 0.8124, 0.2, 0.7856, 0.6, 0.7856, 0.6, 0.8124, 0.4, 0.8124, 0.4, 0.7856, 0.8, 0.7856, 0.8, 0.8124, 0.6, 0.8124, 0.6, 0.7856, 1.0, 0.7856, 1.0, 0.8124, 0.8, 0.8124, 0.8, 0.7856, 0.2, 0.87, 0.2, 0.9437, 2.98e-08, 0.9437, 2.98e-08, 0.87, 0.4, 0.87, 0.4, 0.9437, 0.2, 0.9437, 0.2, 0.87, 0.6, 0.87, 0.6, 0.9437, 0.4, 0.9437, 0.4, 0.87, 0.8, 0.87, 0.8, 0.9437, 0.6, 0.9437, 0.6, 0.87, 1.0, 0.87, 1.0, 0.9437, 0.8, 0.9437, 0.8, 0.87, 0.2, 0.9437, 0.2, 0.9745, 2.98e-08, 0.9745, 2.98e-08, 0.9437, 0.4, 0.9437, 0.4, 0.9745, 0.2, 0.9745, 0.2, 0.9437, 0.6, 0.9437, 0.6, 0.9745, 0.4, 0.9745, 0.4, 0.9437, 0.8, 0.9437, 0.8, 0.9745, 0.6, 0.9745, 0.6, 0.9437, 1.0, 0.9437, 1.0, 0.9745, 0.8, 0.9745, 0.8, 0.9437, 1.0, 0.8124, 1.0, 0.87, 0.8, 0.87, 0.8, 0.8124, 0.8, 0.8124, 0.8, 0.87, 0.6, 0.87, 0.6, 0.8124, 0.6, 0.8124, 0.6, 0.87, 0.4, 0.87, 0.4, 0.8124, 0.4, 0.8124, 0.4, 0.87, 0.2, 0.87, 0.2, 0.8124, 0.2, 0.8124, 0.2, 0.87, 2.98e-08, 0.87, 2.98e-08, 0.8124])
me_cube_048.update()
me_cube_049 = bpy.data.meshes.new('Cube.049')
me_cube_049.from_pydata([(-1.0, -1.0, -1.0), (-1.0, -1.0, 1.0), (-1.0, 1.0, -1.0), (-1.0, 1.0, 1.0), (1.0, -1.0, -1.0), (1.0, -1.0, 1.0), (1.0, 1.0, -1.0), (1.0, 1.0, 1.0)], [], [(0, 1, 3, 2), (2, 3, 7, 6), (6, 7, 5, 4), (4, 5, 1, 0), (2, 6, 4, 0), (7, 3, 1, 5)])
_uv = me_cube_049.uv_layers.new(name='UVMap')
_uv.uv.foreach_set('vector', [0.375, 0.0, 0.625, 0.0, 0.625, 0.25, 0.375, 0.25, 0.375, 0.25, 0.625, 0.25, 0.625, 0.5, 0.375, 0.5, 0.375, 0.5, 0.625, 0.5, 0.625, 0.75, 0.375, 0.75, 0.375, 0.75, 0.625, 0.75, 0.625, 1.0, 0.375, 1.0, 0.125, 0.5, 0.375, 0.5, 0.375, 0.75, 0.125, 0.75, 0.625, 0.5, 0.875, 0.5, 0.875, 0.75, 0.625, 0.75])
me_cube_049.update()
me_cylinder_009 = bpy.data.meshes.new('Cylinder.009')
me_cylinder_009.from_pydata([(-9.576e-06, 0.6247, 8.572), (-9.575e-06, 1.836, 11.03), (0.5941, 0.193, 8.572), (1.746, 0.5673, 11.03), (0.3672, -0.5054, 8.572), (1.079, -1.485, 11.03), (-0.3672, -0.5054, 8.572), (-1.079, -1.485, 11.03), (-0.5941, 0.193, 8.572), (-1.746, 0.5673, 11.03), (-9.552e-06, 2.903, 10.92), (2.761, 0.8971, 10.92), (1.706, -2.349, 10.92), (-1.706, -2.349, 10.92), (-2.761, 0.8971, 10.92), (-9.557e-06, 0.3061, 11.61), (0.2911, 0.09458, 11.61), (0.1799, -0.2476, 11.61), (-0.1799, -0.2476, 11.61), (-0.2911, 0.09458, 11.61), (2.128, 0.6914, 11.61), (-9.557e-06, 2.237, 11.61), (1.315, -1.81, 11.61), (-1.315, -1.81, 11.61), (-2.128, 0.6914, 11.61), (-9.587e-06, 0.1738, 12.18), (0.1652, 0.0537, 12.18), (0.1021, -0.1406, 12.18), (-0.1021, -0.1406, 12.18), (-0.1653, 0.0537, 12.18), (-9.578e-06, 1.528, 8.572), (1.453, 0.472, 8.572), (0.8978, -1.236, 8.572), (-0.8979, -1.236, 8.572), (-1.453, 0.472, 8.572), (-5.377e-09, 0.48, -12.36), (0.4565, 0.1483, -12.36), (0.2821, -0.3883, -12.36), (-0.2821, -0.3883, -12.36), (-0.4565, 0.1483, -12.36)], [], [(30, 1, 3, 31), (31, 3, 5, 32), (32, 5, 7, 33), (1, 9, 14, 10), (33, 7, 9, 34), (34, 9, 1, 30), (0, 2, 36, 35), (10, 14, 24, 21), (3, 1, 10, 11), (7, 5, 12, 13), (9, 7, 13, 14), (5, 3, 11, 12), (15, 19, 29, 25), (13, 12, 22, 23), (11, 10, 21, 20), (14, 13, 23, 24), (12, 11, 20, 22), (15, 16, 20, 21), (16, 17, 22, 20), (17, 18, 23, 22), (18, 19, 24, 23), (19, 15, 21, 24), (26, 25, 29, 28, 27), (18, 17, 27, 28), (16, 15, 25, 26), (19, 18, 28, 29), (17, 16, 26, 27), (2, 0, 30, 31), (4, 2, 31, 32), (6, 4, 32, 33), (8, 6, 33, 34), (0, 8, 34, 30), (35, 36, 37, 38, 39), (6, 8, 39, 38), (2, 4, 37, 36), (8, 0, 35, 39), (4, 6, 38, 37)])
_uv = me_cylinder_009.uv_layers.new(name='UVMap')
_uv.uv.foreach_set('vector', [1.0, 0.5, 1.0, 1.0, 0.8, 1.0, 0.8, 0.5, 0.8, 0.5, 0.8, 1.0, 0.6, 1.0, 0.6, 0.5, 0.6, 0.5, 0.6, 1.0, 0.4, 1.0, 0.4, 0.5, 2.98e-08, 1.0, 0.2, 1.0, 0.2, 1.0, 2.98e-08, 1.0, 0.4, 0.5, 0.4, 1.0, 0.2, 1.0, 0.2, 0.5, 0.2, 0.5, 0.2, 1.0, 2.98e-08, 1.0, 2.98e-08, 0.5, 0.75, 0.3684, 0.8626, 0.2866, 0.8626, 0.2866, 0.75, 0.3684, 2.98e-08, 1.0, 0.2, 1.0, 0.2, 1.0, 2.98e-08, 1.0, 0.8, 1.0, 1.0, 1.0, 1.0, 1.0, 0.8, 1.0, 0.4, 1.0, 0.6, 1.0, 0.6, 1.0, 0.4, 1.0, 0.2, 1.0, 0.4, 1.0, 0.4, 1.0, 0.2, 1.0, 0.6, 1.0, 0.8, 1.0, 0.8, 1.0, 0.6, 1.0, 0.25, 0.2828, 0.2188, 0.2601, 0.2188, 0.2601, 0.25, 0.2828, 0.4, 1.0, 0.6, 1.0, 0.6, 1.0, 0.4, 1.0, 0.8, 1.0, 1.0, 1.0, 1.0, 1.0, 0.8, 1.0, 0.2, 1.0, 0.4, 1.0, 0.4, 1.0, 0.2, 1.0, 0.6, 1.0, 0.8, 1.0, 0.8, 1.0, 0.6, 1.0, 0.25, 0.2828, 0.2812, 0.2601, 0.4783, 0.3242, 0.25, 0.49, 0.2812, 0.2601, 0.2693, 0.2234, 0.3911, 0.05584, 0.4783, 0.3242, 0.2693, 0.2234, 0.2307, 0.2234, 0.1089, 0.05584, 0.3911, 0.05584, 0.2307, 0.2234, 0.2188, 0.2601, 0.02175, 0.3242, 0.1089, 0.05584, 0.2188, 0.2601, 0.25, 0.2828, 0.25, 0.49, 0.02175, 0.3242, 0.2812, 0.2601, 0.25, 0.2828, 0.2188, 0.2601, 0.2307, 0.2234, 0.2693, 0.2234, 0.2307, 0.2234, 0.2693, 0.2234, 0.2693, 0.2234, 0.2307, 0.2234, 0.2812, 0.2601, 0.25, 0.2828, 0.25, 0.2828, 0.2812, 0.2601, 0.2188, 0.2601, 0.2307, 0.2234, 0.2307, 0.2234, 0.2188, 0.2601, 0.2693, 0.2234, 0.2812, 0.2601, 0.2812, 0.2601, 0.2693, 0.2234, 0.8626, 0.2866, 0.75, 0.3684, 0.75, 0.49, 0.9783, 0.3242, 0.8196, 0.1542, 0.8626, 0.2866, 0.9783, 0.3242, 0.8911, 0.05584, 0.6804, 0.1542, 0.8196, 0.1542, 0.8911, 0.05584, 0.6089, 0.05584, 0.6374, 0.2866, 0.6804, 0.1542, 0.6089, 0.05584, 0.5217, 0.3242, 0.75, 0.3684, 0.6374, 0.2866, 0.5217, 0.3242, 0.75, 0.49, 0.75, 0.3684, 0.8626, 0.2866, 0.8196, 0.1542, 0.6804, 0.1542, 0.6374, 0.2866, 0.6804, 0.1542, 0.6374, 0.2866, 0.6374, 0.2866, 0.6804, 0.1542, 0.8626, 0.2866, 0.8196, 0.1542, 0.8196, 0.1542, 0.8626, 0.2866, 0.6374, 0.2866, 0.75, 0.3684, 0.75, 0.3684, 0.6374, 0.2866, 0.8196, 0.1542, 0.6804, 0.1542, 0.6804, 0.1542, 0.8196, 0.1542])
me_cylinder_009.update()
me_cube_038 = bpy.data.meshes.new('Cube.038')
me_cube_038.from_pydata([(-1.0, -1.0, -1.0), (-1.0, -1.0, -0.07779), (-1.0, 1.0, -1.0), (-1.0, 1.0, -0.07779), (1.0, -1.0, -1.0), (1.0, -1.0, -0.07779), (1.0, 1.0, -1.0), (1.0, 1.0, -0.07779), (-1.0, 0.733, -1.0), (-1.0, 0.733, -0.07779), (1.0, 0.733, -1.0), (1.0, 0.733, -0.07779), (-1.0, 0.4043, -1.0), (1.0, 0.4043, -0.07779), (-1.0, 0.4043, -0.07779), (1.0, 0.4043, -1.0), (-1.0, -1.0, -0.5389), (-1.0, 1.0, -0.5389), (1.0, 1.0, -0.5389), (1.0, -1.0, -0.5389), (1.0, 0.733, -0.5389), (-1.0, 0.733, -0.5389), (-1.0, 0.4043, -0.5389), (1.0, 0.4043, -0.5389), (-1.0, -1.0, -0.2261), (-1.0, 1.0, -0.2261), (1.0, 1.0, -0.2261), (1.0, -1.0, -0.2261), (1.0, 0.733, -0.2261), (-1.0, 0.733, -0.2261), (-1.0, 0.4043, -0.2261), (1.0, 0.4043, -0.2261), (-1.0, 1.0, -0.3132), (1.0, 1.0, -0.3132), (1.0, -1.0, -0.3132), (1.0, 0.733, -0.3132), (-1.0, 0.733, -0.3132), (-1.0, 0.4043, -0.3132), (1.0, 0.4043, -0.3132), (-1.0, -1.0, -0.3132), (1.096, 0.733, -0.2261), (1.096, 0.4043, -0.2261), (1.096, 1.0, -0.2261), (1.096, -1.0, -0.2261), (1.096, 1.0, -0.3132), (1.096, -1.0, -0.3132), (1.096, 0.733, -0.3132), (1.096, 0.4043, -0.3132), (1.033, 0.4286, -0.9757), (1.033, 0.7087, -0.9757), (1.033, 0.7087, -0.5631), (1.033, 0.4286, -0.5631), (1.033, 0.4043, -1.0), (1.033, 0.733, -1.0), (1.033, 0.733, -0.5389), (1.033, 0.4043, -0.5389), (1.008, 0.4286, -0.9757), (1.008, 0.7087, -0.9757), (1.008, 0.7087, -0.5631), (1.008, 0.4286, -0.5631)], [], [(29, 9, 3, 25), (25, 3, 7, 26), (31, 13, 5, 27), (27, 5, 1, 24), (12, 15, 4, 0), (13, 14, 1, 5), (7, 3, 9, 11), (2, 6, 10, 8), (26, 7, 11, 28), (30, 14, 9, 29), (24, 1, 14, 30), (11, 9, 14, 13), (8, 10, 15, 12), (28, 11, 13, 31), (10, 20, 54, 53), (0, 16, 22, 12), (12, 22, 21, 8), (6, 18, 20, 10), (4, 19, 16, 0), (15, 23, 19, 4), (2, 17, 18, 6), (8, 21, 17, 2), (33, 26, 42, 44), (39, 24, 30, 37), (37, 30, 29, 36), (35, 33, 44, 46), (34, 27, 24, 39), (28, 31, 41, 40), (32, 25, 26, 33), (36, 29, 25, 32), (21, 36, 32, 17), (17, 32, 33, 18), (23, 38, 34, 19), (19, 34, 39, 16), (18, 33, 35, 20), (22, 37, 36, 21), (16, 39, 37, 22), (20, 35, 38, 23), (46, 40, 41, 47), (44, 42, 40, 46), (47, 41, 43, 45), (34, 38, 47, 45), (31, 27, 43, 41), (26, 28, 40, 42), (38, 35, 46, 47), (27, 34, 45, 43), (50, 51, 59, 58), (23, 15, 52, 55), (15, 10, 53, 52), (20, 23, 55, 54), (49, 48, 52, 53), (50, 49, 53, 54), (48, 51, 55, 52), (51, 50, 54, 55), (57, 58, 59, 56), (49, 50, 58, 57), (51, 48, 56, 59), (48, 49, 57, 56)])
_uv = me_cube_038.uv_layers.new(name='UVMap')
_uv.uv.foreach_set('vector', [0.4499, 0.7393, 0.4499, 0.7562, 0.4802, 0.7562, 0.4802, 0.7393, 0.4802, 0.7393, 0.4802, 0.7562, 0.7072, 0.7562, 0.7072, 0.7393, 0.6382, 0.3519, 0.6382, 0.4032, 0.1522, 0.4032, 0.1522, 0.3519, 0.02615, 0.7393, 0.02615, 0.7562, 0.2532, 0.7562, 0.2532, 0.7393, 0.4126, 0.6515, 0.4126, 0.4245, 0.2532, 0.4245, 0.2532, 0.6515, 0.4126, 0.9832, 0.4126, 0.7562, 0.2532, 0.7562, 0.2532, 0.9832, 0.4802, 0.9832, 0.4802, 0.7562, 0.4499, 0.7562, 0.4499, 0.9832, 0.4802, 0.6515, 0.4802, 0.4245, 0.4499, 0.4245, 0.4499, 0.6515, 0.8443, 0.3519, 0.8443, 0.4032, 0.7519, 0.4032, 0.7519, 0.3519, 0.4126, 0.7393, 0.4126, 0.7562, 0.4499, 0.7562, 0.4499, 0.7393, 0.2532, 0.7393, 0.2532, 0.7562, 0.4126, 0.7562, 0.4126, 0.7393, 0.4499, 0.9832, 0.4499, 0.7562, 0.4126, 0.7562, 0.4126, 0.9832, 0.4499, 0.6515, 0.4499, 0.4245, 0.4126, 0.4245, 0.4126, 0.6515, 0.7519, 0.3519, 0.7519, 0.4032, 0.6382, 0.4032, 0.6382, 0.3519, 0.9607, 0.7039, 0.9607, 0.9668, 0.9417, 0.9668, 0.9417, 0.7039, 0.2532, 0.6515, 0.2532, 0.7038, 0.4126, 0.7038, 0.4126, 0.6515, 0.4126, 0.6515, 0.4126, 0.7038, 0.4499, 0.7038, 0.4499, 0.6515, 0.8443, 0.01751, 0.8443, 0.1771, 0.7519, 0.1771, 0.7519, 0.01751, 0.02615, 0.6515, 0.02615, 0.7038, 0.2532, 0.7038, 0.2532, 0.6515, 0.6382, 0.0175, 0.6382, 0.1771, 0.1522, 0.1771, 0.1522, 0.0175, 0.4802, 0.6515, 0.4802, 0.7038, 0.7072, 0.7038, 0.7072, 0.6515, 0.4499, 0.6515, 0.4499, 0.7038, 0.4802, 0.7038, 0.4802, 0.6515, 0.7072, 0.7294, 0.7072, 0.7393, 0.7182, 0.7393, 0.7182, 0.7294, 0.2532, 0.7294, 0.2532, 0.7393, 0.4126, 0.7393, 0.4126, 0.7294, 0.4126, 0.7294, 0.4126, 0.7393, 0.4499, 0.7393, 0.4499, 0.7294, 0.7519, 0.2551, 0.8443, 0.2551, 0.8443, 0.2884, 0.7519, 0.2884, 0.02615, 0.7294, 0.02615, 0.7393, 0.2532, 0.7393, 0.2532, 0.7294, 0.7519, 0.3519, 0.6382, 0.3519, 0.6382, 0.3186, 0.7519, 0.3186, 0.4802, 0.7294, 0.4802, 0.7393, 0.7072, 0.7393, 0.7072, 0.7294, 0.4499, 0.7294, 0.4499, 0.7393, 0.4802, 0.7393, 0.4802, 0.7294, 0.4499, 0.7038, 0.4499, 0.7294, 0.4802, 0.7294, 0.4802, 0.7038, 0.4802, 0.7038, 0.4802, 0.7294, 0.7072, 0.7294, 0.7072, 0.7038, 0.6382, 0.1771, 0.6382, 0.2551, 0.1522, 0.2551, 0.1522, 0.1771, 0.02615, 0.7038, 0.02615, 0.7294, 0.2532, 0.7294, 0.2532, 0.7038, 0.8443, 0.1771, 0.8443, 0.2551, 0.7519, 0.2551, 0.7519, 0.1771, 0.4126, 0.7038, 0.4126, 0.7294, 0.4499, 0.7294, 0.4499, 0.7038, 0.2532, 0.7038, 0.2532, 0.7294, 0.4126, 0.7294, 0.4126, 0.7038, 0.7519, 0.1771, 0.7519, 0.2551, 0.6382, 0.2551, 0.6382, 0.1771, 0.7519, 0.2884, 0.7519, 0.3186, 0.6382, 0.3186, 0.6382, 0.2884, 0.8443, 0.2884, 0.8443, 0.3186, 0.7519, 0.3186, 0.7519, 0.2884, 0.6382, 0.2884, 0.6382, 0.3186, 0.1522, 0.3186, 0.1522, 0.2884, 0.1522, 0.2551, 0.6382, 0.2551, 0.6382, 0.2884, 0.1522, 0.2884, 0.6382, 0.3519, 0.1522, 0.3519, 0.1522, 0.3186, 0.6382, 0.3186, 0.8443, 0.3519, 0.7519, 0.3519, 0.7519, 0.3186, 0.8443, 0.3186, 0.6382, 0.2551, 0.7519, 0.2551, 0.7519, 0.2884, 0.6382, 0.2884, 0.02615, 0.7393, 0.02615, 0.7294, 0.01522, 0.7294, 0.01522, 0.7393, 0.9275, 0.953, 0.7639, 0.9562, 0.7707, 0.9477, 0.9206, 0.9461, 0.7298, 0.9754, 0.7298, 0.6953, 0.7498, 0.6984, 0.7498, 0.9723, 0.4126, 0.4245, 0.4499, 0.4245, 0.4499, 0.4207, 0.4126, 0.4207, 0.9423, 0.9862, 0.7503, 0.9918, 0.7498, 0.9723, 0.9417, 0.9668, 0.9275, 0.7177, 0.7639, 0.7145, 0.7498, 0.6984, 0.9417, 0.7039, 0.9275, 0.953, 0.9275, 0.7177, 0.9417, 0.7039, 0.9417, 0.9668, 0.7639, 0.7145, 0.7639, 0.9562, 0.7498, 0.9723, 0.7498, 0.6984, 0.7639, 0.9562, 0.9275, 0.953, 0.9417, 0.9668, 0.7498, 0.9723, 0.9206, 0.7246, 0.9206, 0.9461, 0.7707, 0.9477, 0.7707, 0.723, 0.9275, 0.7177, 0.9275, 0.953, 0.9206, 0.9461, 0.9206, 0.7246, 0.7639, 0.9562, 0.7639, 0.7145, 0.7707, 0.723, 0.7707, 0.9477, 0.7639, 0.7145, 0.9275, 0.7177, 0.9206, 0.7246, 0.7707, 0.723])
me_cube_038.update()
me_cube_039 = bpy.data.meshes.new('Cube.039')
me_cube_039.from_pydata([(-1.0, -1.0, -3.833), (-1.0, -1.0, 0.1078), (-1.0, 1.0, -3.833), (-1.0, 1.0, 0.1078), (1.0, -1.0, -3.833), (1.0, -1.0, 0.1078), (1.0, 1.0, -3.833), (1.0, 1.0, 0.1078), (-1.0, -1.0, 1.167), (-1.0, 1.0, 1.167), (1.0, -1.0, 1.167), (1.0, 1.0, 1.167), (-1.0, -1.0, 2.167), (-1.0, 1.0, 2.167), (1.0, -1.0, 2.167), (1.0, 1.0, 2.167), (-1.0, -2.837, 0.1078), (1.0, -2.837, 0.1078), (-1.0, -2.837, 1.167), (1.0, -2.837, 1.167), (-1.0, 2.837, 0.1078), (1.0, 2.837, 0.1078), (-1.0, 2.837, 1.167), (1.0, 2.837, 1.167)], [], [(0, 1, 3, 2), (2, 3, 7, 6), (6, 7, 5, 4), (4, 5, 1, 0), (2, 6, 4, 0), (1, 5, 17, 16), (10, 11, 15, 14), (3, 9, 22, 20), (5, 7, 11, 10), (3, 1, 8, 9), (15, 13, 12, 14), (9, 8, 12, 13), (8, 10, 14, 12), (11, 9, 13, 15), (16, 17, 19, 18), (5, 10, 19, 17), (8, 1, 16, 18), (10, 8, 18, 19), (21, 20, 22, 23), (7, 3, 20, 21), (11, 7, 21, 23), (9, 11, 23, 22)])
_uv = me_cube_039.uv_layers.new(name='UVMap')
_uv.uv.foreach_set('vector', [0.8521, 0.02252, 0.8521, 0.2682, 0.7274, 0.2682, 0.7274, 0.02252, 0.5247, 0.03411, 0.5247, 0.2808, 0.3995, 0.2808, 0.3995, 0.03411, 0.534, 0.4606, 0.534, 0.7987, 0.3624, 0.7987, 0.3624, 0.4606, 0.157, 0.02906, 0.157, 0.2757, 0.03179, 0.2757, 0.03179, 0.02906, 0.3616, 0.2311, 0.1941, 0.2311, 0.1941, 0.06366, 0.3616, 0.06366, 0.01667, 0.5483, 0.1842, 0.5483, 0.1842, 0.7022, 0.01667, 0.7022, 0.3624, 0.8895, 0.534, 0.8895, 0.534, 0.9753, 0.3624, 0.9753, 0.7274, 0.2682, 0.7274, 0.3343, 0.6129, 0.3343, 0.6129, 0.2682, 0.3624, 0.7987, 0.534, 0.7987, 0.534, 0.8895, 0.3624, 0.8895, 0.7274, 0.2682, 0.8521, 0.2682, 0.8521, 0.3343, 0.7274, 0.3343, 0.7809, 0.7029, 0.6344, 0.7029, 0.6344, 0.5563, 0.7809, 0.5563, 0.7274, 0.3343, 0.8521, 0.3343, 0.8521, 0.3966, 0.7274, 0.3966, 0.6344, 0.4831, 0.7809, 0.4831, 0.7809, 0.5563, 0.6344, 0.5563, 0.7809, 0.7761, 0.6344, 0.7761, 0.6344, 0.7029, 0.7809, 0.7029, 0.01667, 0.7022, 0.1842, 0.7022, 0.1842, 0.7908, 0.01667, 0.7908, 0.3624, 0.7987, 0.3624, 0.8895, 0.2048, 0.8895, 0.2048, 0.7987, 0.8521, 0.3343, 0.8521, 0.2682, 0.9667, 0.2682, 0.9667, 0.3343, 0.1842, 0.9447, 0.01667, 0.9447, 0.01667, 0.7908, 0.1842, 0.7908, 0.7809, 0.5639, 0.9274, 0.5639, 0.9274, 0.6415, 0.7809, 0.6415, 0.7809, 0.4294, 0.9274, 0.4294, 0.9274, 0.5639, 0.7809, 0.5639, 0.534, 0.8895, 0.534, 0.7987, 0.6916, 0.7987, 0.6916, 0.8895, 0.9274, 0.7761, 0.7809, 0.7761, 0.7809, 0.6415, 0.9274, 0.6415])
me_cube_039.update()
me_cube_040 = bpy.data.meshes.new('Cube.040')
me_cube_040.from_pydata([(-1.0, -1.0, -4.46), (-1.0, -1.0, 0.3302), (-1.0, 1.0, -4.46), (-1.0, 1.0, 0.3302), (1.0, -1.0, -4.46), (1.0, -1.0, 0.3302), (1.0, 1.0, -4.46), (1.0, 1.0, 0.3302), (-1.0, -1.0, 0.9443), (-1.0, 1.0, 0.9443), (1.0, -1.0, 0.9443), (1.0, 1.0, 0.9443), (-1.0, -1.0, 2.167), (-1.0, 1.0, 2.167), (1.0, -1.0, 2.167), (1.0, 1.0, 2.167), (-1.0, -6.051, 0.3302), (1.0, -6.051, 0.3302), (-1.0, -6.051, 0.9443), (1.0, -6.051, 0.9443), (-1.0, 6.051, 0.3302), (1.0, 6.051, 0.3302), (-1.0, 6.051, 0.9443), (1.0, 6.051, 0.9443)], [], [(0, 1, 3, 2), (2, 3, 7, 6), (6, 7, 5, 4), (4, 5, 1, 0), (2, 6, 4, 0), (1, 5, 17, 16), (10, 11, 15, 14), (3, 9, 22, 20), (5, 7, 11, 10), (3, 1, 8, 9), (15, 13, 12, 14), (9, 8, 12, 13), (8, 10, 14, 12), (11, 9, 13, 15), (16, 17, 19, 18), (5, 10, 19, 17), (8, 1, 16, 18), (10, 8, 18, 19), (21, 20, 22, 23), (7, 3, 20, 21), (11, 7, 21, 23), (9, 11, 23, 22)])
_uv = me_cube_040.uv_layers.new(name='UVMap')
_uv.uv.foreach_set('vector', [0.375, 0.0, 0.625, 0.0, 0.625, 0.25, 0.375, 0.25, 0.375, 0.25, 0.625, 0.25, 0.625, 0.5, 0.375, 0.5, 0.375, 0.5, 0.625, 0.5, 0.625, 0.75, 0.375, 0.75, 0.375, 0.75, 0.625, 0.75, 0.625, 1.0, 0.375, 1.0, 0.125, 0.5, 0.375, 0.5, 0.375, 0.75, 0.125, 0.75, 0.625, 1.0, 0.625, 0.75, 0.625, 0.75, 0.625, 1.0, 0.625, 0.75, 0.625, 0.5, 0.625, 0.5, 0.625, 0.75, 0.625, 0.25, 0.625, 0.25, 0.625, 0.25, 0.625, 0.25, 0.625, 0.75, 0.625, 0.5, 0.625, 0.5, 0.625, 0.75, 0.625, 0.25, 0.625, 0.0, 0.625, 0.0, 0.625, 0.25, 0.625, 0.5, 0.875, 0.5, 0.875, 0.75, 0.625, 0.75, 0.625, 0.25, 0.625, 0.0, 0.625, 0.0, 0.625, 0.25, 0.625, 1.0, 0.625, 0.75, 0.625, 0.75, 0.625, 1.0, 0.625, 0.5, 0.625, 0.25, 0.625, 0.25, 0.625, 0.5, 0.625, 1.0, 0.625, 0.75, 0.625, 0.75, 0.625, 1.0, 0.625, 0.75, 0.625, 0.75, 0.625, 0.75, 0.625, 0.75, 0.625, 0.0, 0.625, 0.0, 0.625, 0.0, 0.625, 0.0, 0.625, 0.75, 0.625, 1.0, 0.625, 1.0, 0.625, 0.75, 0.625, 0.5, 0.625, 0.25, 0.625, 0.25, 0.625, 0.5, 0.625, 0.5, 0.625, 0.25, 0.625, 0.25, 0.625, 0.5, 0.625, 0.5, 0.625, 0.5, 0.625, 0.5, 0.625, 0.5, 0.625, 0.25, 0.625, 0.5, 0.625, 0.5, 0.625, 0.25])
me_cube_040.update()
me_plane_001 = bpy.data.meshes.new('Plane.001')
me_plane_001.from_pydata([(1.296e-08, -2.915e-09, -0.6797), (1.296e-08, 0.3599, -0.5888), (1.296e-08, 0.5053, -0.3526), (1.296e-08, 0.498, -0.1126), (1.296e-08, 0.3272, 0.09637), (1.296e-08, 0.1163, 0.2436), (1.296e-08, 0.1109, 0.349), (1.296e-08, 0.4035, 0.4508), (1.296e-08, 0.3999, 0.5035), (1.296e-08, -2.915e-09, 0.4524), (1.296e-08, -2.915e-09, -0.6797), (0.3423, 0.1112, -0.5888), (0.4805, 0.1561, -0.3526), (0.4736, 0.1539, -0.1126), (0.3111, 0.1011, 0.09637), (0.1106, 0.03595, 0.2436), (0.1054, 0.03426, 0.349), (0.3837, 0.1247, 0.4508), (0.3803, 0.1236, 0.5035), (1.296e-08, -2.915e-09, -0.6797), (0.2115, -0.2911, -0.5888), (0.297, -0.4088, -0.3526), (0.2927, -0.4029, -0.1126), (0.1923, -0.2647, 0.09637), (0.06837, -0.09411, 0.2436), (0.06517, -0.0897, 0.349), (0.2372, -0.3264, 0.4508), (0.235, -0.3235, 0.5035), (1.296e-08, -2.915e-09, -0.6797), (-0.2115, -0.2911, -0.5888), (-0.297, -0.4088, -0.3526), (-0.2927, -0.4029, -0.1126), (-0.1923, -0.2647, 0.09637), (-0.06837, -0.09411, 0.2436), (-0.06517, -0.0897, 0.349), (-0.2372, -0.3264, 0.4508), (-0.235, -0.3235, 0.5035), (1.296e-08, -2.915e-09, -0.6797), (-0.3423, 0.1112, -0.5888), (-0.4805, 0.1561, -0.3526), (-0.4736, 0.1539, -0.1126), (-0.3111, 0.1011, 0.09637), (-0.1106, 0.03595, 0.2436), (-0.1054, 0.03426, 0.349), (-0.3837, 0.1247, 0.4508), (-0.3803, 0.1236, 0.5035)], [], [(5, 6, 16, 15), (2, 3, 13, 12), (6, 7, 17, 16), (3, 4, 14, 13), (0, 1, 11, 10), (7, 8, 18, 17), (4, 5, 15, 14), (1, 2, 12, 11), (8, 9, 18), (13, 14, 23, 22), (10, 11, 20, 19), (17, 18, 27, 26), (14, 15, 24, 23), (11, 12, 21, 20), (18, 9, 27), (15, 16, 25, 24), (12, 13, 22, 21), (16, 17, 26, 25), (20, 21, 30, 29), (27, 9, 36), (24, 25, 34, 33), (21, 22, 31, 30), (25, 26, 35, 34), (22, 23, 32, 31), (19, 20, 29, 28), (26, 27, 36, 35), (23, 24, 33, 32), (34, 35, 44, 43), (31, 32, 41, 40), (28, 29, 38, 37), (35, 36, 45, 44), (32, 33, 42, 41), (29, 30, 39, 38), (36, 9, 45), (33, 34, 43, 42), (30, 31, 40, 39), (44, 45, 8, 7), (41, 42, 5, 4), (38, 39, 2, 1), (45, 9, 8), (42, 43, 6, 5), (39, 40, 3, 2), (43, 44, 7, 6), (40, 41, 4, 3), (37, 38, 1, 0)])
_uv = me_plane_001.uv_layers.new(name='UVMap')
_uv.uv.foreach_set('vector', [0.03763, 0.7955, 0.09767, 0.7661, 0.1317, 0.8415, 0.07411, 0.8714, 0.7918, 0.2685, 0.7561, 0.2099, 0.931, 0.08141, 0.998, 0.1715, 0.09767, 0.7661, 0.1753, 0.7281, 0.2626, 0.8706, 0.1317, 0.8415, 0.7561, 0.2099, 0.7135, 0.1364, 0.8202, 0.0242, 0.931, 0.08141, 0.8975, 0.4682, 0.8346, 0.339, 1.0, 0.3025, 0.9206, 0.454, 0.1753, 0.7281, 0.1711, 0.7301, 0.2892, 0.8346, 0.2626, 0.8706, 0.7135, 0.1364, 0.664, 0.04756, 0.7048, 1.789e-08, 0.8202, 0.0242, 0.8346, 0.339, 0.7918, 0.2685, 0.998, 0.1715, 1.0, 0.3025, 0.1711, 0.7301, 0.2892, 0.672, 0.2892, 0.8346, 0.5051, 0.1134, 0.5568, 0.2437, 0.4135, 0.3389, 0.3483, 0.2736, 0.03446, 0.04002, 0.259, -9.561e-09, 0.2166, 0.173, 0.07556, 0.07784, 0.7393, 0.4694, 0.7909, 0.5174, 0.7132, 0.6574, 0.7145, 0.6615, 0.5568, 0.2437, 0.5611, 0.3908, 0.4816, 0.4518, 0.4135, 0.3389, 0.259, -9.561e-09, 0.407, 0.03243, 0.2918, 0.2254, 0.2166, 0.173, 0.7909, 0.5174, 0.8309, 0.7003, 0.7132, 0.6574, 0.5611, 0.5712, 0.622, 0.5728, 0.6305, 0.6449, 0.5614, 0.6501, 0.407, 0.03243, 0.5051, 0.1134, 0.3483, 0.2736, 0.2918, 0.2254, 0.622, 0.5728, 0.7393, 0.4694, 0.7145, 0.6615, 0.6305, 0.6449, 0.2166, 0.173, 0.2918, 0.2254, 0.1927, 0.3343, 0.1394, 0.2722, 0.7132, 0.6574, 0.8309, 0.7003, 0.7202, 0.759, 0.5614, 0.6501, 0.6305, 0.6449, 0.6415, 0.7438, 0.5622, 0.7458, 0.2918, 0.2254, 0.3483, 0.2736, 0.242, 0.3827, 0.1927, 0.3343, 0.6305, 0.6449, 0.7145, 0.6615, 0.7206, 0.7553, 0.6415, 0.7438, 0.3483, 0.2736, 0.4135, 0.3389, 0.3086, 0.4363, 0.242, 0.3827, 0.07556, 0.07784, 0.2166, 0.173, 0.1394, 0.2722, 0.07901, 0.1376, 0.7145, 0.6615, 0.7132, 0.6574, 0.7202, 0.759, 0.7206, 0.7553, 0.4135, 0.3389, 0.4816, 0.4518, 0.3936, 0.5099, 0.3086, 0.4363, 0.6415, 0.7438, 0.7206, 0.7553, 0.7693, 0.9388, 0.641, 0.848, 0.242, 0.3827, 0.3086, 0.4363, 0.2269, 0.5717, 0.1082, 0.5317, 0.07901, 0.1376, 0.1394, 0.2722, 1.065e-08, 0.3259, 0.05492, 0.1682, 0.7206, 0.7553, 0.7202, 0.759, 0.8148, 0.8853, 0.7693, 0.9388, 0.3086, 0.4363, 0.3936, 0.5099, 0.3596, 0.5717, 0.2269, 0.5717, 0.1394, 0.2722, 0.1927, 0.3343, 0.03141, 0.4477, 1.065e-08, 0.3259, 0.7202, 0.759, 0.8309, 0.7003, 0.8148, 0.8853, 0.5622, 0.7458, 0.6415, 0.7438, 0.641, 0.848, 0.5611, 0.8494, 0.1927, 0.3343, 0.242, 0.3827, 0.1082, 0.5317, 0.03141, 0.4477, 0.116, 0.5717, 0.1605, 0.5727, 0.1711, 0.7301, 0.1753, 0.7281, 0.5611, 0.1853, 0.5917, 0.06865, 0.664, 0.04756, 0.7135, 0.1364, 0.7263, 0.4694, 0.6106, 0.4076, 0.7918, 0.2685, 0.8346, 0.339, 0.1605, 0.5727, 0.2892, 0.672, 0.1711, 0.7301, 8.045e-09, 0.7204, 0.05888, 0.6931, 0.09767, 0.7661, 0.03763, 0.7955, 0.6106, 0.4076, 0.5611, 0.3069, 0.7561, 0.2099, 0.7918, 0.2685, 0.05888, 0.6931, 0.116, 0.5717, 0.1753, 0.7281, 0.09767, 0.7661, 0.5611, 0.3069, 0.5611, 0.1853, 0.7135, 0.1364, 0.7561, 0.2099, 0.8976, 0.4684, 0.7263, 0.4694, 0.8346, 0.339, 0.8975, 0.4682])
me_plane_001.update()
me_cylinder_010 = bpy.data.meshes.new('Cylinder.010')
me_cylinder_010.from_pydata([(0.0, 1.0, -4.469), (0.0, 1.0, 6.429), (0.9511, 0.309, -4.469), (0.9511, 0.309, 6.429), (0.5878, -0.809, -4.469), (0.5878, -0.809, 6.429), (-0.5878, -0.809, -4.469), (-0.5878, -0.809, 6.429), (-0.9511, 0.309, -4.469), (-0.9511, 0.309, 6.429), (0.0, 1.331, 6.695), (1.266, 0.4114, 6.695), (0.7826, -1.077, 6.695), (-0.7826, -1.077, 6.695), (-1.266, 0.4114, 6.695), (-4.259e-08, 0.9756, 7.563), (0.9279, 0.3015, 7.563), (0.5735, -0.7893, 7.563), (-0.5735, -0.7893, 7.563), (-0.9279, 0.3015, 7.563), (1.266, 0.4114, 7.563), (-4.259e-08, 1.331, 7.563), (0.7826, -1.077, 7.563), (-0.7826, -1.077, 7.563), (-1.266, 0.4114, 7.563), (-4.259e-08, 0.9756, 8.65), (0.9279, 0.3015, 8.65), (0.5735, -0.7893, 8.65), (-0.5735, -0.7893, 8.65), (-0.9279, 0.3015, 8.65), (-5.215e-08, 1.088, 8.728), (1.035, 0.3362, 8.728), (0.6395, -0.8803, 8.728), (-0.6395, -0.8803, 8.728), (-1.035, 0.3362, 8.728), (-2.384e-08, 2.384e-08, 11.38)], [], [(0, 1, 3, 2), (2, 3, 5, 4), (4, 5, 7, 6), (9, 7, 13, 14), (6, 7, 9, 8), (8, 9, 1, 0), (0, 2, 4, 6, 8), (14, 13, 23, 24), (5, 3, 11, 12), (1, 9, 14, 10), (3, 1, 10, 11), (7, 5, 12, 13), (15, 19, 29, 25), (12, 11, 20, 22), (10, 14, 24, 21), (13, 12, 22, 23), (11, 10, 21, 20), (15, 16, 20, 21), (16, 17, 22, 20), (17, 18, 23, 22), (18, 19, 24, 23), (19, 15, 21, 24), (25, 29, 34, 30), (18, 17, 27, 28), (16, 15, 25, 26), (19, 18, 28, 29), (17, 16, 26, 27), (34, 33, 35), (28, 27, 32, 33), (26, 25, 30, 31), (29, 28, 33, 34), (27, 26, 31, 32), (32, 31, 35), (30, 34, 35), (33, 32, 35), (31, 30, 35)])
_uv = me_cylinder_010.uv_layers.new(name='UVMap')
_uv.uv.foreach_set('vector', [0.4918, 8.454e-08, 0.4918, 0.9118, 0.3934, 0.9118, 0.3934, 8.454e-08, 0.3934, 8.454e-08, 0.3934, 0.9118, 0.2951, 0.9118, 0.2951, 8.454e-08, 0.2951, 8.454e-08, 0.2951, 0.9118, 0.1967, 0.9118, 0.1967, 0.0, 0.8324, 0.2518, 0.9125, 0.1948, 0.9441, 0.2111, 0.8374, 0.287, 0.1967, 0.0, 0.1967, 0.9118, 0.09836, 0.9118, 0.09836, 0.0, 0.09836, 0.0, 0.09836, 0.9118, 0.0, 0.9118, 0.0, 0.0, 0.9797, 0.3624, 0.9218, 0.442, 0.8283, 0.4116, 0.8283, 0.3133, 0.9218, 0.2829, 0.5147, 0.5238, 0.5147, 0.3929, 0.5874, 0.3929, 0.5874, 0.5238, 0.9125, 0.09642, 0.8324, 0.03937, 0.8374, 0.004167, 0.9441, 0.08012, 0.7394, 0.2196, 0.8324, 0.2518, 0.8374, 0.287, 0.7137, 0.2442, 0.8324, 0.03937, 0.7394, 0.07155, 0.7137, 0.04702, 0.8374, 0.004167, 0.9125, 0.1948, 0.9125, 0.09642, 0.9441, 0.08012, 0.9441, 0.2111, 0.6082, 0.4861, 0.6082, 0.3901, 0.6991, 0.3901, 0.6991, 0.4861, 0.5147, 0.2619, 0.5147, 0.131, 0.5874, 0.131, 0.5874, 0.2619, 0.5147, 0.6548, 0.5147, 0.5238, 0.5874, 0.5238, 0.5874, 0.6548, 0.5147, 0.3929, 0.5147, 0.2619, 0.5874, 0.2619, 0.5874, 0.3929, 0.5147, 0.131, 0.5147, 2.077e-08, 0.5874, 1.76e-08, 0.5874, 0.131, 0.8625, 0.9544, 0.962, 0.9221, 0.9882, 0.9412, 0.8525, 0.9853, 0.962, 0.9221, 0.962, 0.8175, 0.9882, 0.7985, 0.9882, 0.9412, 0.962, 0.8175, 0.8625, 0.7852, 0.8525, 0.7544, 0.9882, 0.7985, 0.8625, 0.7852, 0.801, 0.8698, 0.7686, 0.8698, 0.8525, 0.7544, 0.801, 0.8698, 0.8625, 0.9544, 0.8525, 0.9853, 0.7686, 0.8698, 0.7995, 0.6546, 0.8948, 0.6997, 0.8956, 0.7123, 0.7893, 0.662, 0.6082, 0.2941, 0.6082, 0.1982, 0.6991, 0.1982, 0.6991, 0.2941, 0.6082, 0.1022, 0.6082, 0.006251, 0.6991, 0.006251, 0.6991, 0.1022, 0.6082, 0.3901, 0.6082, 0.2941, 0.6991, 0.2941, 0.6991, 0.3901, 0.6082, 0.1982, 0.6082, 0.1022, 0.6991, 0.1022, 0.6991, 0.1982, 0.5211, 0.895, 0.5207, 0.788, 0.7547, 0.8406, 0.9838, 0.6433, 0.9838, 0.5379, 0.9949, 0.5318, 0.9949, 0.6494, 0.8948, 0.4815, 0.7995, 0.5265, 0.7893, 0.5192, 0.8956, 0.4689, 0.8948, 0.6997, 0.9838, 0.6433, 0.9949, 0.6494, 0.8956, 0.7123, 0.9838, 0.5379, 0.8948, 0.4815, 0.8956, 0.4689, 0.9949, 0.5318, 0.5668, 0.6914, 0.6504, 0.6245, 0.7547, 0.8406, 0.568, 0.9912, 0.5211, 0.895, 0.7547, 0.8406, 0.5207, 0.788, 0.5668, 0.6914, 0.7547, 0.8406, 0.6504, 0.6245, 0.7547, 0.6007, 0.7547, 0.8406])
me_cylinder_010.update()

# ---- objects
ob_edificio1uv = bpy.data.objects.new('Edificio1UV', me_cube_043)
ob_edificio3uv = bpy.data.objects.new('Edificio3UV', me_cube_044)
ob_cartelposteuv = bpy.data.objects.new('CartelPosteUV', me_cylinder_008)
ob_carteluv = bpy.data.objects.new('CartelUV', me_cube_045)
ob_pareded4uv = bpy.data.objects.new('ParedEd4UV', me_cube_046)
ob_horizontaled4uv = bpy.data.objects.new('HorizontalEd4UV', me_cube_047)
ob_columnaed4uv = bpy.data.objects.new('ColumnaEd4UV', me_cube_048)
ob_cajauv = bpy.data.objects.new('CajaUV', me_cube_049)
ob_farola = bpy.data.objects.new('Farola', me_cylinder_009)
ob_esqueleto9santeria_001 = bpy.data.objects.new('Esqueleto9Santeria.001', me_cube_038)
ob_cruz9_002 = bpy.data.objects.new('Cruz9.002', me_cube_039)
ob_cruz9_003 = bpy.data.objects.new('Cruz9.003', me_cube_040)
ob_vasija9_003 = bpy.data.objects.new('Vasija9.003', me_plane_001)
ob_torre2_001 = bpy.data.objects.new('Torre2.001', me_cylinder_010)

# ---- transforms, parenting, visibility, modifiers, constraints
ob_edificio1uv.location = (-1.133, -18.9, -0.4907)
ob_edificio1uv.scale = (1.816, 4.098, 4.786)
ob_edificio1uv.lock_rotations_4d = False
ob_edificio1uv.empty_display_type = 'ARROWS'
ob_edificio1uv.lineart.crease_threshold = 0.0
ob_edificio3uv.location = (-1.133, -6.056, -0.4907)
ob_edificio3uv.scale = (1.816, 4.098, 4.786)
ob_edificio3uv.lock_rotations_4d = False
ob_edificio3uv.empty_display_type = 'ARROWS'
ob_edificio3uv.lineart.crease_threshold = 0.0
ob_cartelposteuv.location = (-0.3, -4.804, 0.2787)
ob_cartelposteuv.rotation_euler = (-0.03491, 0.0, 0.0)
ob_cartelposteuv.scale = (0.2033, 0.2033, 2.949)
ob_carteluv.location = (0.0, -6.272, 2.569)
ob_carteluv.scale = (0.1865, 3.074, 3.074)
ob_pareded4uv.location = (-1.165, 4.129, -0.964)
ob_pareded4uv.rotation_euler = (0.03623, -0.0004732, 0.01032)
ob_pareded4uv.scale = (0.2671, 4.376, 0.1249)
ob_horizontaled4uv.location = (-1.165, 4.129, -0.964)
ob_horizontaled4uv.rotation_euler = (0.03623, -0.0004732, 0.01032)
ob_horizontaled4uv.scale = (0.2671, 4.376, 0.1249)
ob_columnaed4uv.location = (0.6331, 1.379, -1.287)
ob_columnaed4uv.rotation_euler = (0.03623, -0.0004732, -0.587)
ob_columnaed4uv.scale = (0.2671, 4.376, 0.1249)
ob_cajauv.location = (0.9254, 2.822, -0.5282)
ob_cajauv.rotation_euler = (0.0, -0.0, 2.15)
ob_cajauv.scale = (0.4269, 0.4269, 0.4269)
ob_farola.location = (23.43, -31.96, 0.2562)
ob_farola.scale = (0.552, 0.552, 0.552)
ob_esqueleto9santeria_001.location = (-0.7278, 34.43, -1.346)
ob_esqueleto9santeria_001.scale = (2.257, 3.134, 3.134)
ob_cruz9_002.location = (1.543, 35.69, -2.793)
ob_cruz9_002.scale = (0.06043, 0.08926, 0.1789)
ob_cruz9_003.location = (0.4152, 34.49, -0.768)
ob_cruz9_003.rotation_euler = (-1.261, -0.0, 0.0)
ob_cruz9_003.scale = (0.1045, 0.1556, 0.4753)
ob_vasija9_003.location = (1.993, 35.66, -4.029)
ob_vasija9_003.rotation_euler = (0.0, 0.0, -0.1991)
ob_vasija9_003.scale = (0.3261, 0.3261, 0.5759)
ob_torre2_001.location = (0.9016, -27.97, 0.0)
ob_torre2_001.scale = (1.917, 1.917, 1.0)

# ---- collection membership
scene.collection.objects.link(ob_edificio1uv)
scene.collection.objects.link(ob_edificio3uv)
scene.collection.objects.link(ob_cartelposteuv)
scene.collection.objects.link(ob_carteluv)
scene.collection.objects.link(ob_pareded4uv)
scene.collection.objects.link(ob_horizontaled4uv)
scene.collection.objects.link(ob_columnaed4uv)
scene.collection.objects.link(ob_cajauv)
scene.collection.objects.link(ob_farola)
scene.collection.objects.link(ob_esqueleto9santeria_001)
scene.collection.objects.link(ob_cruz9_002)
scene.collection.objects.link(ob_cruz9_003)
scene.collection.objects.link(ob_vasija9_003)
scene.collection.objects.link(ob_torre2_001)

# ---- scene / render settings (as saved in the file)
scene.frame_start = 1; scene.frame_end = 250; scene.frame_set(1)
scene.render.engine = 'BLENDER_EEVEE_NEXT'
scene.render.image_settings.exr_codec = 'NONE'
scene.render.simplify_subdivision_render = 0
scene.render.simplify_child_particles_render = 0.0
scene.cycles.sampling_pattern = 'TABULATED_SOBOL'
scene.eevee.use_shadows = False
scene.view_settings.view_transform = 'Filmic'
bpy.context.view_layer.update()

# ---- added for rendering (the .blend has no active camera and no usable light): camera, sun + grey world if the file has none
cam_auto = bpy.data.cameras.new('AutoCamera')
cam_auto.lens = 50.0
cam_auto.sensor_width = 36.0
cam_auto.clip_end = 1279.01
ob_auto_camera = bpy.data.objects.new('AutoCamera', cam_auto)
scene.collection.objects.link(ob_auto_camera)
ob_auto_camera.location = (83.1122, -85.2979, 60.7117)
ob_auto_camera.rotation_euler = (1.09748, -7.21219e-08, 0.694738)
scene.camera = ob_auto_camera
light_auto_sun = bpy.data.lights.new('AutoSun', 'SUN')
light_auto_sun.energy = 3.0
light_auto_sun.angle = 0.0523599
ob_auto_sun = bpy.data.objects.new('AutoSun', light_auto_sun)
scene.collection.objects.link(ob_auto_sun)
ob_auto_sun.rotation_euler = (0.872665, 0.174533, 0.523599)
if scene.world is None:
    world_auto = bpy.data.worlds.new('AutoWorld')
    world_auto.color = (0.3, 0.3, 0.3)
    scene.world = world_auto
bpy.context.view_layer.update()

